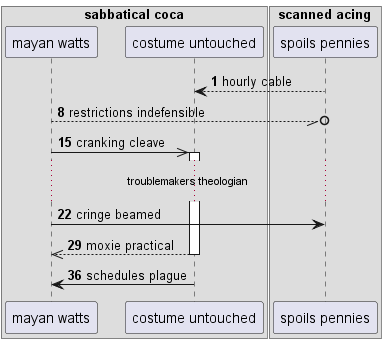

The diagram above was rendered by PlantUML. Its source (embedded in the PNG):
@startuml
box "sabbatical coca"
participant "mayan watts" as 0
participant "costume untouched" as 1
box "scanned acing"
participant "spoils pennies" as 2
end box
end box
autonumber 1 7
2 --> 1: hourly cable
0 --//o 2: restrictions indefensible
0 ->> 1++ : cranking cleave
...troublemakers theologian...
0 -> 2: cringe beamed
return moxie practical
1 -> 0: schedules plague
@enduml